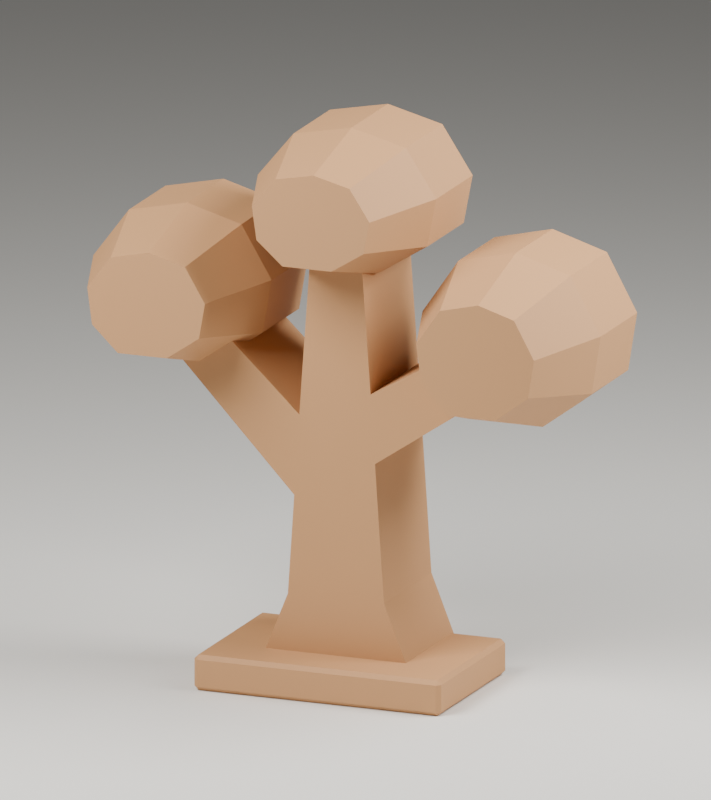# Source: boom_met_takken.blend  (saved by Blender 5.2.44; exported with 4.5.12 LTS)
import bpy
from mathutils import Matrix  # noqa: F401  (used for matrix-valued properties, if any)

bpy.ops.wm.read_factory_settings(use_empty=True)
scene = bpy.context.scene
scene.name = 'Scene'

# ---- collections
col_collection = bpy.data.collections.new('Collection'); scene.collection.children.link(col_collection)

# ---- materials (node trees are filled in below, after node groups)
mat_klei = bpy.data.materials.new('Klei')
mat_zand = bpy.data.materials.new('Zand')

# ---- material node trees
mat_klei.use_nodes = True; mat_klei.node_tree.nodes.clear()
_N = mat_klei.node_tree.nodes; _L = mat_klei.node_tree.links
n0 = _N.new('ShaderNodeBsdfPrincipled'); n0.name = 'Principled BSDF'; n0.location = (-200, 100)
n0.inputs[0].default_value = (0.54, 0.28, 0.12, 1.0)
n0.inputs[2].default_value = 0.7
n0.inputs[10].default_value = 0.005
n1 = _N.new('ShaderNodeOutputMaterial'); n1.name = 'Material Output'; n1.location = (200, 100)
_L.new(n0.outputs[0], n1.inputs[0])
n1.is_active_output = True
mat_zand.use_nodes = True; mat_zand.node_tree.nodes.clear()
_N = mat_zand.node_tree.nodes; _L = mat_zand.node_tree.links
n0 = _N.new('ShaderNodeBsdfPrincipled'); n0.name = 'Principled BSDF'; n0.location = (-200, 100)
n0.inputs[0].default_value = (0.8, 0.78, 0.73, 1.0)
n0.inputs[2].default_value = 0.7
n0.inputs[10].default_value = 0.005
n1 = _N.new('ShaderNodeOutputMaterial'); n1.name = 'Material Output'; n1.location = (200, 100)
_L.new(n0.outputs[0], n1.inputs[0])
n1.is_active_output = True

# ---- world
world_world = bpy.data.worlds.new('World'); scene.world = world_world
world_world.use_nodes = True; world_world.node_tree.nodes.clear()
_N = world_world.node_tree.nodes; _L = world_world.node_tree.links
n0 = _N.new('ShaderNodeOutputWorld'); n0.name = 'World Output'; n0.location = (200, 100)
n1 = _N.new('ShaderNodeBackground'); n1.name = 'Background'; n1.location = (-200, 100)
n1.inputs[0].default_value = (0.05088, 0.05088, 0.05088, 1.0)
_L.new(n1.outputs[0], n0.inputs[0])
n0.is_active_output = True
world_world.color = (0.05088, 0.05088, 0.05088)
world_world.sun_shadow_jitter_overblur = 0.0

# ---- cameras
cam_camera_001 = bpy.data.cameras.new('Camera.001')
cam_camera_001.type = 'ORTHO'
cam_camera_001.ortho_scale = 108.0

# ---- lights
light_area = bpy.data.lights.new('Area', 'AREA')
light_area.energy = 7e+05
light_area.size = 120.0
light_area.size_y = 1.0
light_area_001 = bpy.data.lights.new('Area.001', 'AREA')
light_area_001.energy = 4.5e+05
light_area_001.size = 100.0
light_area_001.size_y = 1.0

# ---- meshes
me_cube_001 = bpy.data.meshes.new('Cube.001')
me_cube_001.from_pydata([(-30.24, 12.0, 40.5), (-6.24, 12.0, 55.5), (4.55, 12.0, 55.5), (17.76, 12.0, 36.5), (2.385, -5.0, 27.68), (11.7, 12.0, 60.0), (13.0, 12.0, 66.8), (28.55, 12.0, 36.5), (8.58, 12.0, 73.5), (-17.4, -11.4, -2.5), (0.65, 12.0, 75.5), (35.7, 12.0, 41.9), (-19.45, 12.0, 40.5), (-7.8, 12.0, 73.8), (-13.0, 12.0, 67.5), (37.0, 12.0, 50.06), (-11.96, 12.0, 60.5), (-12.3, 12.0, 45.45), (-6.24, -1.0, 55.5), (32.58, 12.0, 58.1), (24.65, 12.0, 60.5), (4.55, -1.0, 55.5), (11.7, -1.0, 60.0), (3.182, -5.0, 27.68), (16.2, 12.0, 58.46), (13.0, -1.0, 66.8), (11.0, 12.0, 50.9), (8.58, -1.0, 73.5), (-11.0, 12.0, 52.93), (0.65, -1.0, 75.5), (-7.8, -1.0, 73.8), (12.04, 12.0, 42.5), (-13.0, -1.0, 67.5), (-17.4, -12.0, -1.9), (-11.96, -1.0, 60.5), (17.76, -1.0, 36.5), (-4.118, -14.0, 58.9), (-15.42, 12.0, 60.3), (3.003, -14.0, 58.9), (28.55, -1.0, 36.5), (7.722, -14.0, 61.87), (35.7, -1.0, 41.9), (8.58, -14.0, 66.36), (-23.35, 12.0, 62.5), (5.663, -14.0, 70.78), (37.0, -1.0, 50.06), (-2.385, -5.0, 35.32), (0.429, -14.0, 72.1), (-5.148, -14.0, 70.98), (-31.8, 12.0, 60.63), (32.58, -1.0, 58.1), (-8.58, -14.0, 66.82), (-37.0, 12.0, 53.7), (-7.894, -14.0, 62.2), (24.65, -1.0, 60.5), (-35.96, 12.0, 46.0), (16.2, -1.0, 58.46), (11.0, -1.0, 50.9), (-18.0, -11.4, -1.9), (-30.24, -1.0, 40.5), (2.385, 12.0, 27.68), (19.88, -14.0, 40.58), (27.0, -14.0, 40.58), (25.85, 12.0, 43.53), (31.72, -14.0, 44.14), (-12.3, -1.0, 45.45), (32.58, -14.0, 49.53), (22.15, 12.0, 49.47), (29.66, -14.0, 54.84), (-11.0, -1.0, 52.93), (24.43, -14.0, 56.42), (-15.42, -1.0, 60.3), (18.85, -14.0, 55.07), (-3.182, -5.0, 21.32), (15.42, -14.0, 50.08), (-2.385, 12.0, 35.32), (16.11, -14.0, 44.54), (-23.35, -1.0, 62.5), (-31.8, -1.0, 60.63), (7.0, -5.0, 10.5), (-37.0, -1.0, 53.7), (-17.4, -12.0, 1.9), (-35.96, -1.0, 46.0), (3.182, 12.0, 27.68), (-21.53, 12.0, 50.97), (-28.12, -14.0, 44.24), (-21.0, -14.0, 44.24), (6.0, -5.0, 25.5), (-26.47, 12.0, 46.03), (-16.28, -14.0, 47.51), (-17.4, -11.4, 2.5), (-15.42, -14.0, 52.44), (-3.182, 12.0, 21.32), (-18.34, -14.0, 57.31), (5.0, -5.0, 40.5), (-23.57, -14.0, 58.76), (-29.15, -14.0, 57.53), (-18.0, -11.4, 1.9), (-32.58, -14.0, 52.95), (-31.89, -14.0, 47.87), (-17.4, 11.4, -2.5), (-18.0, 11.4, -1.9), (-5.0, -5.0, 40.5), (-17.4, 12.0, -1.9), (-6.0, -5.0, 25.5), (-7.0, -5.0, 10.5), (-17.4, 11.4, 2.5), (-17.4, 12.0, 1.9), (-11.0, 12.0, 0.5), (11.0, 12.0, 0.5), (-18.0, 11.4, 1.9), (7.0, 12.0, 10.5), (17.4, -11.4, -2.5), (6.0, 12.0, 25.5), (18.0, -11.4, -1.9), (5.0, 12.0, 40.5), (17.4, -12.0, -1.9), (3.5, 12.0, 61.5), (17.4, -11.4, 2.5), (-3.5, 12.0, 61.5), (17.4, -12.0, 1.9), (18.0, -11.4, 1.9), (-5.0, 12.0, 40.5), (17.4, 11.4, -2.5), (-6.0, 12.0, 25.5), (17.4, 12.0, -1.9), (-7.0, 12.0, 10.5), (18.0, 11.4, -1.9), (17.4, 11.4, 2.5), (18.0, 11.4, 1.9), (17.4, 12.0, 1.9), (-10.2, 11.4, 2.5), (10.2, 11.4, 2.5), (-10.44, 12.0, 1.9), (10.44, 12.0, 1.9), (-10.2, -5.0, 2.5), (10.2, -5.0, 2.5), (10.73, 12.0, 1.172), (9.945, 12.0, 1.086), (-5.497, 12.0, 33.05), (-5.32, 12.0, 35.7), (-5.977, -5.0, 25.84), (-5.32, -5.0, 35.7), (-6.074, 12.0, 24.39), (-6.074, -5.0, 24.39), (-5.274, 12.0, 35.65), (-5.454, 12.0, 33.02), (-5.769, -5.0, 25.5), (5.705, 12.0, 29.93), (5.617, 12.0, 31.25), (5.059, 12.0, 39.61), (5.705, -5.0, 29.93), (5.199, -5.0, 37.52), (5.059, -5.0, 39.61), (5.693, 12.0, 29.92), (2.764, 12.0, 27.94), (2.848, 12.0, 28.0), (3.187, 12.0, 28.23), (2.848, -5.0, 28.0), (3.285, -5.0, 38.59), (-1.878, -5.0, 35.61), (1.245, 12.0, 29.51), (1.245, -5.0, 29.51), (3.19, 12.0, 28.57), (2.67, 12.0, 28.0), (5.579, 12.0, 31.21), (2.751, 12.0, 28.09), (-1.8, -5.0, 35.49), (3.269, -5.0, 36.96), (-15.15, -5.0, 44.96), (-22.35, -5.0, 41.65), (-19.93, -5.0, 41.65), (-14.24, -1.0, 44.11), (-14.24, 12.0, 44.11), (-21.27, 12.0, 40.5), (-25.69, 12.0, 45.2), (-21.27, -1.0, 40.5), (-18.55, 12.0, 41.12), (-17.67, 12.0, 41.73), (-25.51, 12.0, 45.06), (-18.38, 12.0, 42.07), (-18.89, 12.0, 41.33), (17.98, -5.0, 38.21), (13.15, -5.0, 44.28), (13.29, -5.0, 43.13), (16.85, 12.0, 37.45), (22.63, 12.0, 41.36), (17.2, 12.0, 37.69), (16.85, -1.0, 37.45), (11.91, 12.0, 43.56), (13.9, 12.0, 44.71), (11.91, -1.0, 43.56), (16.48, 12.0, 37.84), (13.31, 12.0, 41.17), (15.39, 12.0, 41.56), (21.08, 12.0, 42.63), (16.99, 12.0, 38.15), (-3.854, -5.0, 56.55), (3.854, -5.0, 56.55), (3.929, 12.0, 55.5), (3.897, 12.0, 55.95), (3.929, -1.0, 55.5), (-3.929, 12.0, 55.5), (-3.929, -1.0, 55.5), (3.927, 12.0, 55.5), (1.463, 12.0, 55.5), (2.151, 12.0, 55.5), (3.896, 12.0, 55.95), (2.471, 12.0, 56.92), (1.825, 12.0, 57.36)], [], [(9, 33, 58), (81, 90, 97), (100, 101, 103), (106, 107, 110), (112, 114, 116), (118, 120, 121), (123, 125, 127), (128, 129, 130), (9, 101, 100), (81, 58, 33), (106, 97, 90), (103, 110, 107), (100, 125, 123), (128, 134, 132), (106, 133, 107), (127, 130, 129), (123, 114, 112), (118, 129, 128), (116, 121, 120), (112, 33, 9), (90, 120, 118), (123, 9, 100), (97, 101, 58), (116, 81, 33), (135, 90, 118), (125, 103, 109), (134, 137, 138), (109, 138, 137), (129, 114, 127), (73, 105, 79), (159, 94, 102), (168, 160, 167), (160, 46, 167), (152, 159, 168), (141, 104, 147), (73, 4, 147), (162, 4, 158), (126, 92, 111), (115, 75, 122), (204, 200, 199), (208, 209, 117), (205, 208, 206), (165, 148, 154), (163, 161, 165), (166, 157, 156), (145, 139, 140), (161, 60, 124), (155, 166, 156), (161, 166, 164), (79, 136, 132), (111, 87, 79), (115, 153, 150), (87, 148, 151), (115, 199, 201), (102, 197, 203), (102, 140, 142), (105, 143, 126), (131, 105, 126), (104, 141, 171), (124, 174, 12), (88, 179, 175), (179, 84, 180), (177, 180, 178), (140, 173, 172), (144, 170, 176), (184, 152, 182), (185, 148, 149), (196, 185, 192), (196, 194, 195), (63, 186, 195), (31, 189, 190), (148, 185, 188), (153, 183, 191), (17, 173, 84), (95, 96, 85), (0, 176, 59), (17, 172, 173), (28, 65, 17), (37, 69, 28), (43, 71, 37), (49, 77, 43), (52, 78, 49), (55, 80, 52), (0, 82, 55), (59, 176, 170), (86, 171, 169), (69, 89, 65), (71, 91, 69), (77, 93, 71), (77, 96, 95), (78, 98, 96), (82, 98, 80), (59, 99, 82), (187, 186, 3), (62, 66, 70), (7, 35, 3), (11, 39, 7), (15, 41, 11), (19, 45, 15), (20, 50, 19), (24, 54, 20), (26, 56, 24), (57, 189, 191), (3, 188, 185), (39, 61, 35), (39, 64, 62), (45, 64, 41), (50, 66, 45), (54, 68, 50), (54, 72, 70), (56, 74, 72), (57, 191, 183), (182, 35, 61), (117, 119, 10), (47, 48, 36), (21, 199, 2), (18, 202, 203), (5, 21, 2), (6, 22, 5), (8, 25, 6), (10, 27, 8), (13, 29, 10), (14, 30, 13), (16, 32, 14), (1, 34, 16), (197, 198, 38), (21, 40, 38), (22, 42, 40), (27, 42, 25), (29, 44, 27), (29, 48, 47), (30, 51, 48), (34, 51, 32), (18, 53, 34), (9, 58, 101), (81, 97, 58), (106, 110, 97), (103, 101, 110), (100, 103, 125), (128, 130, 134), (106, 131, 133), (127, 125, 130), (123, 127, 114), (118, 121, 129), (116, 114, 121), (112, 116, 33), (90, 81, 120), (123, 112, 9), (97, 110, 101), (116, 120, 81), (135, 131, 106), (118, 128, 136), (128, 132, 136), (135, 106, 90), (118, 136, 135), (137, 134, 130), (103, 107, 108), (107, 133, 108), (137, 130, 109), (130, 125, 109), (103, 108, 109), (138, 109, 108), (108, 133, 138), (133, 134, 138), (129, 121, 114), (87, 151, 23), (151, 158, 23), (135, 136, 79), (79, 87, 73), (87, 23, 73), (73, 144, 105), (105, 135, 79), (159, 153, 94), (94, 198, 197), (197, 102, 94), (102, 142, 160), (160, 142, 46), (142, 162, 46), (160, 159, 102), (46, 162, 167), (162, 158, 151), (167, 162, 168), (151, 152, 168), (168, 159, 160), (151, 168, 162), (152, 153, 159), (73, 23, 4), (23, 158, 4), (4, 162, 147), (162, 142, 141), (147, 162, 141), (104, 144, 147), (144, 73, 147), (154, 148, 113), (111, 134, 126), (134, 133, 126), (154, 113, 83), (113, 111, 92), (154, 83, 157), (83, 156, 157), (83, 113, 92), (126, 143, 92), (145, 140, 75), (140, 122, 75), (122, 202, 205), (122, 205, 115), (205, 206, 115), (75, 161, 145), (115, 150, 75), (204, 199, 115), (206, 204, 115), (204, 207, 200), (205, 202, 209), (202, 119, 209), (119, 117, 209), (117, 200, 207), (207, 204, 206), (117, 207, 208), (207, 206, 208), (205, 209, 208), (165, 149, 148), (163, 166, 161), (161, 75, 165), (75, 150, 149), (165, 75, 149), (165, 154, 163), (154, 157, 163), (166, 163, 157), (145, 146, 139), (155, 156, 83), (83, 92, 60), (92, 143, 124), (60, 92, 124), (124, 139, 146), (146, 145, 161), (124, 146, 161), (60, 155, 83), (155, 164, 166), (164, 155, 60), (60, 161, 164), (132, 134, 111), (111, 79, 132), (111, 113, 87), (115, 94, 153), (87, 113, 148), (201, 198, 94), (94, 115, 201), (202, 122, 203), (122, 102, 203), (102, 122, 140), (105, 144, 143), (131, 135, 105), (126, 133, 131), (170, 144, 104), (141, 142, 171), (142, 169, 171), (170, 104, 171), (178, 173, 140), (178, 140, 139), (177, 178, 139), (124, 143, 174), (177, 139, 12), (139, 124, 12), (181, 177, 12), (174, 175, 179), (179, 88, 84), (84, 173, 180), (173, 178, 180), (180, 181, 174), (181, 12, 174), (174, 179, 180), (177, 181, 180), (172, 169, 142), (142, 140, 172), (176, 174, 143), (143, 144, 176), (184, 183, 153), (152, 151, 182), (184, 153, 152), (150, 189, 31), (31, 193, 150), (193, 192, 149), (150, 193, 149), (192, 185, 149), (196, 187, 185), (196, 192, 194), (192, 193, 194), (194, 190, 195), (190, 67, 195), (186, 187, 196), (67, 63, 195), (195, 186, 196), (190, 194, 193), (193, 31, 190), (188, 182, 151), (151, 148, 188), (191, 189, 150), (150, 153, 191), (88, 175, 0), (175, 174, 0), (0, 55, 88), (55, 52, 88), (52, 49, 88), (88, 49, 84), (49, 43, 84), (43, 37, 84), (37, 28, 84), (28, 17, 84), (98, 99, 96), (99, 85, 96), (85, 86, 95), (86, 89, 91), (93, 86, 91), (93, 95, 86), (0, 174, 176), (17, 65, 172), (28, 69, 65), (37, 71, 69), (43, 77, 71), (49, 78, 77), (52, 80, 78), (55, 82, 80), (0, 59, 82), (170, 171, 86), (86, 85, 170), (85, 59, 170), (169, 172, 65), (65, 89, 169), (89, 86, 169), (69, 91, 89), (71, 93, 91), (77, 95, 93), (77, 78, 96), (78, 80, 98), (82, 99, 98), (59, 85, 99), (189, 26, 190), (26, 24, 67), (190, 26, 67), (24, 20, 67), (20, 19, 67), (19, 15, 67), (15, 11, 63), (67, 15, 63), (11, 7, 63), (7, 3, 186), (63, 7, 186), (3, 185, 187), (72, 74, 76), (76, 61, 62), (62, 64, 66), (66, 68, 70), (70, 72, 76), (76, 62, 70), (7, 39, 35), (11, 41, 39), (15, 45, 41), (19, 50, 45), (20, 54, 50), (24, 56, 54), (26, 57, 56), (57, 26, 189), (3, 35, 188), (39, 62, 61), (39, 41, 64), (45, 66, 64), (50, 68, 66), (54, 70, 68), (54, 56, 72), (56, 57, 74), (183, 184, 76), (76, 74, 183), (74, 57, 183), (182, 188, 35), (61, 76, 182), (76, 184, 182), (119, 202, 1), (1, 16, 119), (16, 14, 119), (14, 13, 119), (13, 10, 119), (10, 8, 117), (8, 6, 117), (6, 5, 117), (5, 2, 117), (2, 199, 200), (2, 200, 117), (51, 53, 48), (53, 36, 48), (36, 38, 47), (38, 40, 42), (44, 38, 42), (44, 47, 38), (21, 201, 199), (18, 1, 202), (5, 22, 21), (6, 25, 22), (8, 27, 25), (10, 29, 27), (13, 30, 29), (14, 32, 30), (16, 34, 32), (1, 18, 34), (198, 201, 21), (36, 18, 197), (18, 203, 197), (198, 21, 38), (36, 197, 38), (21, 22, 40), (22, 25, 42), (27, 44, 42), (29, 47, 44), (29, 30, 48), (30, 32, 51), (34, 53, 51), (18, 36, 53)])
_uv = me_cube_001.uv_layers.new(name='UVMap')
_uv.uv.foreach_set('vector', [0.1292, 0.7437, 0.1292, 0.75, 0.125, 0.7437, 0.595, 0.0, 0.625, 0.00625, 0.595, 0.00625, 0.1292, 0.5063, 0.125, 0.5063, 0.1292, 0.5, 0.625, 0.2472, 0.595, 0.2531, 0.595, 0.2437, 0.3708, 0.7438, 0.3975, 0.7437, 0.3879, 0.7521, 0.6271, 0.749, 0.595, 0.7542, 0.595, 0.7453, 0.3708, 0.5063, 0.3879, 0.4979, 0.3975, 0.5063, 0.6271, 0.501, 0.595, 0.5047, 0.595, 0.4958, 0.1292, 0.7437, 0.125, 0.5063, 0.1292, 0.5063, 0.595, 0.0, 0.405, 0.00625, 0.405, 0.0, 0.625, 0.2472, 0.595, 0.00625, 0.625, 0.00625, 0.405, 0.2542, 0.595, 0.2437, 0.595, 0.2531, 0.1292, 0.5063, 0.3879, 0.4979, 0.3708, 0.5063, 0.6271, 0.501, 0.595, 0.4473, 0.6267, 0.4485, 0.625, 0.2472, 0.595, 0.3017, 0.595, 0.2531, 0.3975, 0.5063, 0.595, 0.4958, 0.595, 0.5047, 0.3708, 0.5063, 0.3975, 0.7437, 0.3708, 0.7438, 0.6271, 0.749, 0.595, 0.5047, 0.6271, 0.501, 0.3879, 0.7521, 0.595, 0.7453, 0.595, 0.7542, 0.3708, 0.7438, 0.1292, 0.75, 0.1292, 0.7437, 0.625, 0.9958, 0.595, 0.7542, 0.6271, 0.749, 0.3708, 0.5063, 0.1292, 0.7437, 0.1292, 0.5063, 0.595, 0.00625, 0.405, 0.2437, 0.405, 0.00625, 0.3879, 0.7521, 0.595, 0.9958, 0.405, 0.9958, 0.8204, 0.6775, 0.8708, 0.7438, 0.6271, 0.749, 0.3879, 0.4979, 0.405, 0.2542, 0.5199, 0.4519, 0.595, 0.4473, 0.556, 0.4497, 0.5514, 0.4442, 0.5199, 0.4519, 0.5514, 0.4442, 0.556, 0.4497, 0.595, 0.5047, 0.3975, 0.7437, 0.3975, 0.5063, 0.0, 0.0, 0.0, 0.0, 0.0, 0.0, 0.0, 0.0, 0.0, 0.0, 0.0, 0.0, 0.0, 0.0, 0.0, 0.0, 0.0, 0.0, 0.0, 0.0, 0.0, 0.0, 0.0, 0.0, 0.0, 0.0, 0.0, 0.0, 0.0, 0.0, 0.0, 0.0, 0.0, 0.0, 0.0, 0.0, 0.0, 0.0, 0.0, 0.0, 0.0, 0.0, 0.0, 0.0, 0.0, 0.0, 0.0, 0.0, 0.0, 0.0, 0.0, 0.0, 0.0, 0.0, 0.0, 0.0, 0.0, 0.0, 0.0, 0.0, 0.0, 0.0, 0.0, 0.0, 0.0, 0.0, 0.0, 0.0, 0.0, 0.0, 0.0, 0.0, 0.0, 0.0, 0.0, 0.0, 0.0, 0.0, 0.0, 0.0, 0.0, 0.0, 0.0, 0.0, 0.0, 0.0, 0.0, 0.0, 0.0, 0.0, 0.0, 0.0, 0.0, 0.0, 0.0, 0.0, 0.0, 0.0, 0.0, 0.0, 0.0, 0.0, 0.0, 0.0, 0.0, 0.0, 0.0, 0.0, 0.0, 0.0, 0.0, 0.0, 0.0, 0.0, 0.0, 0.0, 0.0, 0.0, 0.0, 0.0, 0.0, 0.0, 0.0, 0.0, 0.0, 0.0, 0.0, 0.0, 0.0, 0.0, 0.0, 0.0, 0.0, 0.0, 0.0, 0.0, 0.0, 0.0, 0.0, 0.0, 0.0, 0.0, 0.0, 0.0, 0.0, 0.0, 0.0, 0.0, 0.0, 0.0, 0.0, 0.0, 0.0, 0.0, 0.0, 0.0, 0.0, 0.0, 0.0, 0.0, 0.0, 0.0, 0.0, 0.0, 0.0, 0.0, 0.0, 0.0, 0.0, 0.0, 0.0, 0.0, 0.0, 0.0, 0.0, 0.0, 0.0, 0.0, 0.0, 0.0, 0.0, 0.0, 0.0, 0.0, 0.0, 0.0, 0.0, 0.0, 0.0, 0.0, 0.0, 0.0, 0.0, 0.0, 0.0, 0.0, 0.0, 0.0, 0.0, 0.0, 0.0, 0.0, 0.0, 0.0, 0.0, 0.0, 0.0, 0.0, 0.0, 0.0, 0.0, 0.0, 0.0, 0.0, 0.0, 0.0, 0.0, 0.0, 0.0, 0.0, 0.0, 0.0, 0.0, 0.0, 0.0, 0.0, 0.0, 0.0, 0.0, 0.0, 0.0, 0.0, 0.0, 0.0, 0.0, 0.0, 0.0, 0.0, 0.0, 0.0, 0.0, 0.0, 0.0, 0.0, 0.0, 0.0, 0.0, 0.0, 0.0, 0.0, 0.0, 0.0, 0.0, 0.0, 0.0, 0.0, 0.0, 0.0, 0.0, 0.0, 0.0, 0.0, 0.0, 0.0, 0.0, 0.0, 0.0, 0.0, 0.0, 0.0, 0.0, 0.0, 0.0, 0.0, 0.0, 0.0, 0.0, 0.0, 0.0, 0.0, 0.0, 0.0, 0.0, 0.0, 0.0, 0.0, 0.0, 0.0, 0.0, 0.0, 0.0, 0.0, 0.0, 0.0, 0.0, 0.0, 0.0, 0.0, 0.0, 0.0, 0.0, 0.0, 0.0, 0.0, 0.0, 0.0, 0.0, 0.0, 0.0, 0.0, 0.0, 0.0, 0.0, 0.0, 0.0, 0.0, 0.0, 0.0, 0.0, 0.0, 0.0, 0.0, 0.0, 0.0, 0.0, 0.0, 0.0, 0.0, 0.0, 0.0, 0.0, 0.0, 0.0, 0.0, 0.0, 0.0, 0.0, 0.0, 0.0, 0.0, 0.0, 0.0, 0.0, 0.0, 0.0, 0.0, 0.0, 0.0, 0.0, 0.0, 0.0, 0.0, 0.0, 0.0, 0.0, 0.0, 0.0, 0.0, 0.0, 0.0, 0.0, 0.0, 0.0, 0.0, 0.0, 0.0, 0.0, 0.0, 0.0, 0.0, 0.0, 0.0, 0.0, 0.0, 0.0, 0.0, 0.0, 0.0, 0.0, 0.0, 0.0, 0.0, 0.0, 0.0, 0.0, 0.0, 0.0, 0.0, 0.0, 0.0, 0.0, 0.0, 0.0, 0.0, 0.0, 0.0, 0.0, 0.0, 0.0, 0.0, 0.0, 0.0, 0.0, 0.0, 0.0, 0.0, 0.0, 0.0, 0.0, 0.0, 0.0, 0.0, 0.0, 0.0, 0.0, 0.0, 0.0, 0.0, 0.0, 0.0, 0.0, 0.0, 0.0, 0.0, 0.0, 0.0, 0.0, 0.0, 0.0, 0.0, 0.0, 0.0, 0.0, 0.0, 0.0, 0.0, 0.0, 0.0, 0.0, 0.0, 0.0, 0.0, 0.0, 0.0, 0.0, 0.0, 0.0, 0.0, 0.0, 0.0, 0.0, 0.0, 0.0, 0.0, 0.0, 0.0, 0.0, 0.0, 0.0, 0.0, 0.0, 0.0, 0.0, 0.0, 0.0, 0.0, 0.0, 0.0, 0.0, 0.0, 0.0, 0.0, 0.0, 0.0, 0.0, 0.0, 0.0, 0.0, 0.0, 0.0, 0.0, 0.0, 0.0, 0.0, 0.0, 0.0, 0.0, 0.0, 0.0, 0.0, 0.0, 0.0, 0.0, 0.0, 0.0, 0.0, 0.0, 0.0, 0.0, 0.0, 0.0, 0.0, 0.0, 0.0, 0.0, 0.0, 0.0, 0.0, 0.0, 0.0, 0.0, 0.0, 0.0, 0.0, 0.0, 0.0, 0.0, 0.0, 0.0, 0.0, 0.0, 0.0, 0.0, 0.0, 0.0, 0.0, 0.0, 0.0, 0.0, 0.0, 0.0, 0.0, 0.0, 0.0, 0.0, 0.0, 0.0, 0.0, 0.0, 0.0, 0.0, 0.0, 0.0, 0.0, 0.0, 0.0, 0.0, 0.0, 0.0, 0.0, 0.0, 0.0, 0.0, 0.0, 0.0, 0.0, 0.0, 0.0, 0.0, 0.0, 0.0, 0.0, 0.0, 0.0, 0.0, 0.0, 0.0, 0.0, 0.0, 0.0, 0.0, 0.0, 0.0, 0.0, 0.0, 0.0, 0.0, 0.0, 0.0, 0.0, 0.0, 0.0, 0.0, 0.0, 0.0, 0.0, 0.0, 0.0, 0.0, 0.0, 0.0, 0.0, 0.0, 0.0, 0.0, 0.0, 0.0, 0.0, 0.0, 0.0, 0.0, 0.0, 0.0, 0.0, 0.0, 0.0, 0.0, 0.0, 0.0, 0.0, 0.0, 0.0, 0.0, 0.0, 0.0, 0.0, 0.0, 0.0, 0.0, 0.0, 0.0, 0.0, 0.0, 0.0, 0.0, 0.0, 0.0, 0.0, 0.0, 0.0, 0.1292, 0.7437, 0.125, 0.7437, 0.125, 0.5063, 0.595, 0.0, 0.595, 0.00625, 0.405, 0.00625, 0.625, 0.2472, 0.595, 0.2437, 0.595, 0.00625, 0.405, 0.2542, 0.405, 0.2437, 0.595, 0.2437, 0.1292, 0.5063, 0.1292, 0.5, 0.3879, 0.4979, 0.6271, 0.501, 0.595, 0.4958, 0.595, 0.4473, 0.625, 0.2472, 0.6254, 0.2997, 0.595, 0.3017, 0.3975, 0.5063, 0.3879, 0.4979, 0.595, 0.4958, 0.3708, 0.5063, 0.3975, 0.5063, 0.3975, 0.7437, 0.6271, 0.749, 0.595, 0.7453, 0.595, 0.5047, 0.3879, 0.7521, 0.3975, 0.7437, 0.595, 0.7453, 0.3708, 0.7438, 0.3879, 0.7521, 0.1292, 0.75, 0.625, 0.9958, 0.595, 0.9958, 0.595, 0.7542, 0.3708, 0.5063, 0.3708, 0.7438, 0.1292, 0.7437, 0.595, 0.00625, 0.595, 0.2437, 0.405, 0.2437, 0.3879, 0.7521, 0.595, 0.7542, 0.595, 0.9958, 0.8204, 0.6775, 0.8204, 0.5052, 0.8708, 0.5063, 0.6271, 0.749, 0.6271, 0.501, 0.6775, 0.679, 0.6271, 0.501, 0.6775, 0.5021, 0.6775, 0.679, 0.8204, 0.6775, 0.8708, 0.5063, 0.8708, 0.7438, 0.6271, 0.749, 0.6775, 0.679, 0.8204, 0.6775, 0.556, 0.4497, 0.595, 0.4473, 0.595, 0.4958, 0.405, 0.2542, 0.595, 0.2531, 0.5238, 0.2982, 0.595, 0.2531, 0.595, 0.3017, 0.5238, 0.2982, 0.556, 0.4497, 0.595, 0.4958, 0.5199, 0.4519, 0.595, 0.4958, 0.3879, 0.4979, 0.5199, 0.4519, 0.405, 0.2542, 0.5238, 0.2982, 0.5199, 0.4519, 0.5514, 0.4442, 0.5199, 0.4519, 0.5238, 0.2982, 0.5238, 0.2982, 0.595, 0.3017, 0.5514, 0.4442, 0.595, 0.3017, 0.595, 0.4473, 0.5514, 0.4442, 0.595, 0.5047, 0.595, 0.7453, 0.3975, 0.7437, 0.0, 0.0, 0.0, 0.0, 0.0, 0.0, 0.0, 0.0, 0.0, 0.0, 0.0, 0.0, 0.0, 0.0, 0.0, 0.0, 0.0, 0.0, 0.0, 0.0, 0.0, 0.0, 0.0, 0.0, 0.0, 0.0, 0.0, 0.0, 0.0, 0.0, 0.0, 0.0, 0.0, 0.0, 0.0, 0.0, 0.0, 0.0, 0.0, 0.0, 0.0, 0.0, 0.0, 0.0, 0.0, 0.0, 0.0, 0.0, 0.0, 0.0, 0.0, 0.0, 0.0, 0.0, 0.0, 0.0, 0.0, 0.0, 0.0, 0.0, 0.0, 0.0, 0.0, 0.0, 0.0, 0.0, 0.0, 0.0, 0.0, 0.0, 0.0, 0.0, 0.0, 0.0, 0.0, 0.0, 0.0, 0.0, 0.0, 0.0, 0.0, 0.0, 0.0, 0.0, 0.0, 0.0, 0.0, 0.0, 0.0, 0.0, 0.0, 0.0, 0.0, 0.0, 0.0, 0.0, 0.0, 0.0, 0.0, 0.0, 0.0, 0.0, 0.0, 0.0, 0.0, 0.0, 0.0, 0.0, 0.0, 0.0, 0.0, 0.0, 0.0, 0.0, 0.0, 0.0, 0.0, 0.0, 0.0, 0.0, 0.0, 0.0, 0.0, 0.0, 0.0, 0.0, 0.0, 0.0, 0.0, 0.0, 0.0, 0.0, 0.0, 0.0, 0.0, 0.0, 0.0, 0.0, 0.0, 0.0, 0.0, 0.0, 0.0, 0.0, 0.0, 0.0, 0.0, 0.0, 0.0, 0.0, 0.0, 0.0, 0.0, 0.0, 0.0, 0.0, 0.0, 0.0, 0.0, 0.0, 0.0, 0.0, 0.0, 0.0, 0.0, 0.0, 0.0, 0.0, 0.0, 0.0, 0.0, 0.0, 0.0, 0.0, 0.0, 0.0, 0.0, 0.0, 0.0, 0.0, 0.0, 0.0, 0.0, 0.0, 0.0, 0.0, 0.0, 0.0, 0.0, 0.0, 0.0, 0.0, 0.0, 0.0, 0.0, 0.0, 0.0, 0.0, 0.0, 0.0, 0.0, 0.0, 0.0, 0.0, 0.0, 0.0, 0.0, 0.0, 0.0, 0.0, 0.0, 0.0, 0.0, 0.0, 0.0, 0.0, 0.0, 0.0, 0.0, 0.0, 0.0, 0.0, 0.0, 0.0, 0.0, 0.0, 0.0, 0.0, 0.0, 0.0, 0.0, 0.0, 0.0, 0.0, 0.0, 0.0, 0.0, 0.0, 0.0, 0.0, 0.0, 0.0, 0.0, 0.0, 0.0, 0.0, 0.0, 0.0, 0.0, 0.0, 0.0, 0.0, 0.0, 0.0, 0.0, 0.0, 0.0, 0.0, 0.0, 0.0, 0.0, 0.0, 0.0, 0.0, 0.0, 0.0, 0.0, 0.0, 0.0, 0.0, 0.0, 0.0, 0.0, 0.0, 0.0, 0.0, 0.0, 0.0, 0.0, 0.0, 0.0, 0.0, 0.0, 0.0, 0.0, 0.0, 0.0, 0.0, 0.0, 0.0, 0.0, 0.0, 0.0, 0.0, 0.0, 0.0, 0.0, 0.0, 0.0, 0.0, 0.0, 0.0, 0.0, 0.0, 0.0, 0.0, 0.0, 0.0, 0.0, 0.0, 0.0, 0.0, 0.0, 0.0, 0.0, 0.0, 0.0, 0.0, 0.0, 0.0, 0.0, 0.0, 0.0, 0.0, 0.0, 0.0, 0.0, 0.0, 0.0, 0.0, 0.0, 0.0, 0.0, 0.0, 0.0, 0.0, 0.0, 0.0, 0.0, 0.0, 0.0, 0.0, 0.0, 0.0, 0.0, 0.0, 0.0, 0.0, 0.0, 0.0, 0.0, 0.0, 0.0, 0.0, 0.0, 0.0, 0.0, 0.0, 0.0, 0.0, 0.0, 0.0, 0.0, 0.0, 0.0, 0.0, 0.0, 0.0, 0.0, 0.0, 0.0, 0.0, 0.0, 0.0, 0.0, 0.0, 0.0, 0.0, 0.0, 0.0, 0.0, 0.0, 0.0, 0.0, 0.0, 0.0, 0.0, 0.0, 0.0, 0.0, 0.0, 0.0, 0.0, 0.0, 0.0, 0.0, 0.0, 0.0, 0.0, 0.0, 0.0, 0.0, 0.0, 0.0, 0.0, 0.0, 0.0, 0.0, 0.0, 0.0, 0.0, 0.0, 0.0, 0.0, 0.0, 0.0, 0.0, 0.0, 0.0, 0.0, 0.0, 0.0, 0.0, 0.0, 0.0, 0.0, 0.0, 0.0, 0.0, 0.0, 0.0, 0.0, 0.0, 0.0, 0.0, 0.0, 0.0, 0.0, 0.0, 0.0, 0.0, 0.0, 0.0, 0.0, 0.0, 0.0, 0.0, 0.0, 0.0, 0.0, 0.0, 0.0, 0.0, 0.0, 0.0, 0.0, 0.0, 0.0, 0.0, 0.0, 0.0, 0.0, 0.0, 0.0, 0.0, 0.0, 0.0, 0.0, 0.0, 0.0, 0.0, 0.0, 0.0, 0.0, 0.0, 0.0, 0.0, 0.0, 0.0, 0.0, 0.0, 0.0, 0.0, 0.0, 0.0, 0.0, 0.0, 0.0, 0.0, 0.0, 0.0, 0.0, 0.0, 0.0, 0.0, 0.0, 0.0, 0.0, 0.0, 0.0, 0.0, 0.0, 0.0, 0.0, 0.0, 0.0, 0.0, 0.0, 0.0, 0.0, 0.0, 0.0, 0.0, 0.0, 0.0, 0.0, 0.0, 0.0, 0.0, 0.0, 0.0, 0.0, 0.0, 0.0, 0.0, 0.0, 0.0, 0.0, 0.0, 0.0, 0.0, 0.0, 0.0, 0.0, 0.0, 0.0, 0.0, 0.0, 0.0, 0.0, 0.0, 0.0, 0.0, 0.0, 0.0, 0.0, 0.0, 0.0, 0.0, 0.0, 0.0, 0.0, 0.0, 0.0, 0.0, 0.0, 0.0, 0.0, 0.0, 0.0, 0.0, 0.0, 0.0, 0.0, 0.0, 0.0, 0.0, 0.0, 0.0, 0.0, 0.0, 0.0, 0.0, 0.0, 0.0, 0.0, 0.0, 0.0, 0.0, 0.0, 0.0, 0.0, 0.0, 0.0, 0.0, 0.0, 0.0, 0.0, 0.0, 0.0, 0.0, 0.0, 0.0, 0.0, 0.0, 0.0, 0.0, 0.0, 0.0, 0.0, 0.0, 0.0, 0.0, 0.0, 0.0, 0.0, 0.0, 0.0, 0.0, 0.0, 0.0, 0.0, 0.0, 0.0, 0.0, 0.0, 0.0, 0.0, 0.0, 0.0, 0.0, 0.0, 0.0, 0.0, 0.0, 0.0, 0.0, 0.0, 0.0, 0.0, 0.0, 0.0, 0.0, 0.0, 0.0, 0.0, 0.0, 0.0, 0.0, 0.0, 0.0, 0.0, 0.0, 0.0, 0.0, 0.0, 0.0, 0.0, 0.0, 0.0, 0.0, 0.0, 0.0, 0.0, 0.0, 0.0, 0.0, 0.0, 0.0, 0.0, 0.0, 0.0, 0.0, 0.0, 0.0, 0.0, 0.0, 0.0, 0.0, 0.0, 0.0, 0.0, 0.0, 0.0, 0.0, 0.0, 0.0, 0.0, 0.0, 0.0, 0.0, 0.0, 0.0, 0.0, 0.0, 0.0, 0.0, 0.0, 0.0, 0.0, 0.0, 0.0, 0.0, 0.0, 0.0, 0.0, 0.0, 0.0, 0.0, 0.0, 0.0, 0.0, 0.0, 0.0, 0.0, 0.0, 0.0, 0.0, 0.0, 0.0, 0.0, 0.0, 0.0, 0.0, 0.0, 0.0, 0.0, 0.0, 0.0, 0.0, 0.0, 0.0, 0.0, 0.0, 0.0, 0.0, 0.0, 0.0, 0.0, 0.0, 0.0, 0.0, 0.0, 0.0, 0.0, 0.0, 0.0, 0.0, 0.0, 0.0, 0.0, 0.0, 0.0, 0.0, 0.0, 0.0, 0.0, 0.0, 0.0, 0.0, 0.0, 0.0, 0.0, 0.0, 0.0, 0.0, 0.0, 0.0, 0.0, 0.0, 0.0, 0.0, 0.0, 0.0, 0.0, 0.0, 0.0, 0.0, 0.0, 0.0, 0.0, 0.0, 0.0, 0.0, 0.0, 0.0, 0.0, 0.0, 0.0, 0.0, 0.0, 0.0, 0.0, 0.0, 0.0, 0.0, 0.0, 0.0, 0.0, 0.0, 0.0, 0.0, 0.0, 0.0, 0.0, 0.0, 0.0, 0.0, 0.0, 0.0, 0.0, 0.0, 0.0, 0.0, 0.0, 0.0, 0.0, 0.0, 0.0, 0.0, 0.0, 0.0, 0.0, 0.0, 0.0, 0.0, 0.0, 0.0, 0.0, 0.0, 0.0, 0.0, 0.0, 0.0, 0.0, 0.0, 0.0, 0.0, 0.0, 0.0, 0.0, 0.0, 0.0, 0.0, 0.0, 0.0, 0.0, 0.0, 0.0, 0.0, 0.0, 0.0, 0.0, 0.0, 0.0, 0.0, 0.0, 0.0, 0.0, 0.0, 0.0, 0.0, 0.0, 0.0, 0.0, 0.0, 0.0, 0.0, 0.0, 0.0, 0.0, 0.0, 0.0, 0.0, 0.0, 0.0, 0.0, 0.0, 0.0, 0.0, 0.0, 0.0, 0.0, 0.0, 0.0, 0.0, 0.0, 0.0, 0.0, 0.0, 0.0, 0.0, 0.0, 0.0, 0.0, 0.0, 0.0, 0.0, 0.0, 0.0, 0.0, 0.0, 0.0, 0.0, 0.0, 0.0, 0.0, 0.0, 0.0, 0.0, 0.0, 0.0, 0.0, 0.0, 0.0, 0.0, 0.0, 0.0, 0.0, 0.0, 0.0, 0.0, 0.0, 0.0, 0.0, 0.0, 0.0, 0.0, 0.0, 0.0, 0.0, 0.0, 0.0, 0.0, 0.0, 0.0, 0.0, 0.0, 0.0, 0.0, 0.0, 0.0, 0.0, 0.0, 0.0, 0.0, 0.0, 0.0, 0.0, 0.0, 0.0, 0.0, 0.0, 0.0, 0.0, 0.0, 0.0, 0.0, 0.0, 0.0, 0.0, 0.0, 0.0, 0.0, 0.0, 0.0, 0.0, 0.0, 0.0, 0.0, 0.0, 0.0, 0.0, 0.0, 0.0, 0.0, 0.0, 0.0, 0.0, 0.0, 0.0, 0.0, 0.0, 0.0, 0.0, 0.0, 0.0, 0.0, 0.0, 0.0, 0.0, 0.0, 0.0, 0.0, 0.0, 0.0, 0.0, 0.0, 0.0, 0.0, 0.0, 0.0, 0.0, 0.0, 0.0, 0.0, 0.0, 0.0, 0.0, 0.0, 0.0, 0.0, 0.0, 0.0, 0.0, 0.0, 0.0, 0.0, 0.0, 0.0, 0.0, 0.0, 0.0, 0.0, 0.0, 0.0, 0.0, 0.0, 0.0, 0.0, 0.0, 0.0, 0.0, 0.0, 0.0, 0.0, 0.0, 0.0, 0.0, 0.0, 0.0, 0.0, 0.0, 0.0, 0.0, 0.0, 0.0, 0.0, 0.0, 0.0, 0.0, 0.0, 0.0, 0.0, 0.0, 0.0, 0.0, 0.0, 0.0, 0.0, 0.0, 0.0, 0.0, 0.0, 0.0, 0.0, 0.0, 0.0, 0.0, 0.0, 0.0, 0.0, 0.0, 0.0, 0.0, 0.0, 0.0, 0.0, 0.0, 0.0, 0.0, 0.0, 0.0, 0.0, 0.0, 0.0, 0.0, 0.0, 0.0, 0.0, 0.0, 0.0, 0.0, 0.0, 0.0, 0.0, 0.0, 0.0, 0.0, 0.0, 0.0, 0.0, 0.0, 0.0, 0.0, 0.0, 0.0, 0.0, 0.0, 0.0, 0.0, 0.0, 0.0, 0.0, 0.0, 0.0, 0.0, 0.0, 0.0, 0.0, 0.0, 0.0, 0.0, 0.0, 0.0, 0.0, 0.0, 0.0, 0.0, 0.0, 0.0, 0.0, 0.0, 0.0, 0.0, 0.0, 0.0, 0.0, 0.0, 0.0, 0.0, 0.0, 0.0, 0.0, 0.0, 0.0, 0.0, 0.0, 0.0, 0.0, 0.0, 0.0, 0.0, 0.0, 0.0, 0.0, 0.0, 0.0, 0.0, 0.0, 0.0, 0.0, 0.0, 0.0, 0.0, 0.0, 0.0, 0.0, 0.0, 0.0, 0.0, 0.0, 0.0, 0.0, 0.0, 0.0, 0.0, 0.0, 0.0, 0.0, 0.0, 0.0, 0.0, 0.0, 0.0, 0.0, 0.0, 0.0, 0.0, 0.0, 0.0, 0.0, 0.0, 0.0, 0.0, 0.0, 0.0, 0.0, 0.0, 0.0, 0.0, 0.0, 0.0, 0.0, 0.0, 0.0, 0.0, 0.0, 0.0, 0.0, 0.0, 0.0, 0.0, 0.0, 0.0, 0.0, 0.0, 0.0, 0.0, 0.0, 0.0, 0.0, 0.0, 0.0, 0.0, 0.0, 0.0, 0.0, 0.0, 0.0, 0.0, 0.0, 0.0, 0.0, 0.0, 0.0, 0.0, 0.0, 0.0, 0.0, 0.0, 0.0, 0.0, 0.0, 0.0, 0.0, 0.0, 0.0, 0.0, 0.0, 0.0, 0.0, 0.0, 0.0, 0.0, 0.0, 0.0, 0.0, 0.0, 0.0, 0.0, 0.0, 0.0, 0.0, 0.0, 0.0, 0.0, 0.0, 0.0, 0.0, 0.0, 0.0, 0.0, 0.0, 0.0, 0.0, 0.0, 0.0, 0.0, 0.0, 0.0, 0.0, 0.0, 0.0, 0.0, 0.0, 0.0, 0.0, 0.0, 0.0, 0.0, 0.0, 0.0, 0.0, 0.0, 0.0, 0.0, 0.0, 0.0, 0.0, 0.0, 0.0, 0.0, 0.0, 0.0, 0.0, 0.0, 0.0, 0.0, 0.0, 0.0, 0.0, 0.0, 0.0, 0.0, 0.0, 0.0, 0.0, 0.0, 0.0, 0.0, 0.0, 0.0, 0.0, 0.0, 0.0, 0.0, 0.0, 0.0, 0.0, 0.0, 0.0, 0.0, 0.0, 0.0, 0.0, 0.0, 0.0, 0.0, 0.0, 0.0, 0.0, 0.0, 0.0, 0.0, 0.0, 0.0, 0.0, 0.0, 0.0, 0.0, 0.0, 0.0, 0.0, 0.0, 0.0, 0.0, 0.0, 0.0, 0.0, 0.0, 0.0, 0.0, 0.0, 0.0, 0.0, 0.0, 0.0, 0.0, 0.0, 0.0, 0.0, 0.0, 0.0, 0.0, 0.0, 0.0, 0.0, 0.0, 0.0, 0.0, 0.0, 0.0, 0.0, 0.0, 0.0, 0.0, 0.0, 0.0, 0.0, 0.0, 0.0, 0.0, 0.0, 0.0, 0.0, 0.0, 0.0, 0.0, 0.0, 0.0, 0.0, 0.0, 0.0, 0.0, 0.0, 0.0, 0.0, 0.0, 0.0, 0.0, 0.0, 0.0, 0.0, 0.0, 0.0, 0.0, 0.0, 0.0, 0.0, 0.0, 0.0, 0.0, 0.0, 0.0, 0.0, 0.0, 0.0, 0.0, 0.0, 0.0, 0.0, 0.0, 0.0, 0.0, 0.0, 0.0, 0.0, 0.0, 0.0, 0.0, 0.0, 0.0, 0.0, 0.0, 0.0, 0.0, 0.0, 0.0, 0.0, 0.0, 0.0, 0.0, 0.0, 0.0, 0.0, 0.0, 0.0, 0.0, 0.0, 0.0, 0.0, 0.0, 0.0, 0.0, 0.0, 0.0, 0.0, 0.0, 0.0, 0.0, 0.0, 0.0, 0.0, 0.0, 0.0, 0.0, 0.0, 0.0, 0.0, 0.0, 0.0, 0.0, 0.0, 0.0, 0.0, 0.0, 0.0, 0.0, 0.0, 0.0, 0.0, 0.0, 0.0, 0.0, 0.0, 0.0, 0.0, 0.0, 0.0, 0.0, 0.0, 0.0, 0.0, 0.0, 0.0, 0.0, 0.0, 0.0, 0.0, 0.0, 0.0, 0.0, 0.0, 0.0, 0.0])
me_cube_001.materials.append(mat_klei)
me_cube_001.update()
me_cube_002 = bpy.data.meshes.new('Cube.002')
me_cube_002.from_pydata([(-500.0, -500.0, -1.0), (-500.0, -500.0, 1.0), (-500.0, 500.0, -1.0), (-500.0, 500.0, 1.0), (500.0, -500.0, -1.0), (500.0, -500.0, 1.0), (500.0, 500.0, -1.0), (500.0, 500.0, 1.0)], [], [(0, 1, 3, 2), (2, 3, 7, 6), (6, 7, 5, 4), (4, 5, 1, 0), (2, 6, 4, 0), (7, 3, 1, 5)])
_uv = me_cube_002.uv_layers.new(name='UVMap')
_uv.uv.foreach_set('vector', [0.375, 0.0, 0.625, 0.0, 0.625, 0.25, 0.375, 0.25, 0.375, 0.25, 0.625, 0.25, 0.625, 0.5, 0.375, 0.5, 0.375, 0.5, 0.625, 0.5, 0.625, 0.75, 0.375, 0.75, 0.375, 0.75, 0.625, 0.75, 0.625, 1.0, 0.375, 1.0, 0.125, 0.5, 0.375, 0.5, 0.375, 0.75, 0.125, 0.75, 0.625, 0.5, 0.875, 0.5, 0.875, 0.75, 0.625, 0.75])
me_cube_002.materials.append(mat_zand)
me_cube_002.update()

# ---- objects
ob_06_boom_met_takken = bpy.data.objects.new('06_boom_met_takken', me_cube_001)
ob_vloer = bpy.data.objects.new('vloer', me_cube_002)
ob_camera = bpy.data.objects.new('Camera', cam_camera_001)
ob_area = bpy.data.objects.new('Area', light_area)
ob_area_001 = bpy.data.objects.new('Area.001', light_area_001)

# ---- transforms, parenting, visibility, modifiers, constraints
ob_06_boom_met_takken.location = (0.0, -2.0, 2.5)
ob_vloer.location = (0.0, 0.0, -1.0)
ob_camera.location = (90.0, -220.0, 105.0)
ob_camera.rotation_euler = (1.3, 4.851e-08, 0.3883)
ob_area.location = (-80.0, -130.0, 190.0)
ob_area.rotation_euler = (0.7777, -5.96e-09, -0.5517)
ob_area_001.location = (120.0, 20.0, 150.0)
ob_area_001.rotation_euler = (0.8135, 4.085e-08, 1.736)

# ---- collection membership
col_collection.objects.link(ob_06_boom_met_takken)
col_collection.objects.link(ob_vloer)
col_collection.objects.link(ob_camera)
col_collection.objects.link(ob_area)
col_collection.objects.link(ob_area_001)

# ---- scene / render settings (as saved in the file)
scene.camera = ob_camera
scene.frame_start = 1; scene.frame_end = 250; scene.frame_set(1)
scene.render.engine = 'CYCLES'
scene.render.resolution_x = 800
scene.render.resolution_y = 900
scene.render.bake_bias = 0.0
scene.render.bake_samples = 0
scene.render.compositor_device = 'GPU'
scene.cycles.samples = 24
scene.eevee.use_volume_custom_range = False
scene.eevee.fast_gi_thickness_near = 0.1
scene.eevee.fast_gi_thickness_far = 0.0
scene.eevee.ray_tracing_options.screen_trace_thickness = 0.1
bpy.context.view_layer.update()
